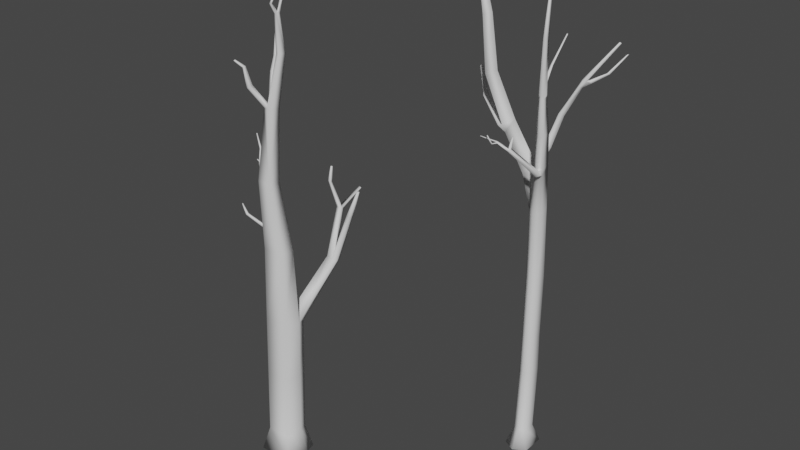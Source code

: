 # Source: tree-couple.blend  (saved by Blender 3.6.13; exported with 4.5.12 LTS)
import bpy
from mathutils import Matrix  # noqa: F401  (used for matrix-valued properties, if any)

bpy.ops.wm.read_factory_settings(use_empty=True)
scene = bpy.context.scene
scene.name = 'Scene'

# ---- collections
col_collection = bpy.data.collections.new('Collection'); scene.collection.children.link(col_collection)

# ---- world
world_world = bpy.data.worlds.new('World'); scene.world = world_world
world_world.use_nodes = True; world_world.node_tree.nodes.clear()
_N = world_world.node_tree.nodes; _L = world_world.node_tree.links
n0 = _N.new('ShaderNodeOutputWorld'); n0.name = 'World Output'; n0.location = (300, 300)
n1 = _N.new('ShaderNodeBackground'); n1.name = 'Background'; n1.location = (10, 300)
n1.inputs[0].default_value = (0.05088, 0.05088, 0.05088, 1.0)
_L.new(n1.outputs[0], n0.inputs[0])
n0.is_active_output = True
world_world.color = (0.05088, 0.05088, 0.05088)
world_world.use_sun_shadow = False
world_world.sun_shadow_jitter_overblur = 0.0

# ---- meshes
me_cube_002 = bpy.data.meshes.new('Cube.002')
me_cube_002.from_pydata([(-1.0, -1.0, -1.0), (-0.5178, -0.5177, 0.5757), (-1.0, 1.0, -1.0), (-0.5178, 0.5177, 0.5518), (1.0, -1.0, -1.0), (0.5178, -0.5177, 0.5757), (1.0, 1.0, -1.0), (0.5178, 0.5177, 0.5518), (0.0, 1.544, -1.0), (0.0, 0.7993, 0.5453), (0.0, -1.544, -1.0), (0.0, -0.7993, 0.5822), (-0.5178, -0.2651, 6.033), (-0.5178, 0.7703, 6.012), (0.0, 1.052, 6.006), (0.5178, 0.7703, 6.012), (0.5178, -0.2651, 6.033), (0.0, -0.5467, 6.039), (-0.4904, -0.2525, 9.199), (-0.4904, 0.7284, 9.195), (0.0, 0.9952, 9.193), (0.4904, 0.7284, 9.195), (0.4904, -0.2525, 9.199), (0.0, -0.5193, 9.2), (-0.4904, -0.179, 14.54), (-0.4904, 0.8018, 14.55), (0.0, 1.069, 14.55), (0.4904, 0.8018, 14.55), (0.4904, -0.179, 14.54), (0.0, -0.4458, 14.54), (-0.4626, -0.3191, 20.28), (-0.4551, 0.613, 20.23), (0.003692, 0.864, 20.3), (0.4505, 0.6119, 20.41), (0.4621, -0.3071, 20.21), (0.001443, -0.5639, 20.23), (1.049, -0.533, 23.97), (1.048, -1.287, 23.83), (0.6685, -1.503, 23.85), (0.2898, -1.308, 23.95), (1.516, -1.482, 27.28), (1.518, -2.122, 27.23), (1.198, -2.298, 27.23), (0.8764, -2.126, 27.26), (1.534, -2.092, 30.35), (1.532, -2.492, 30.33), (1.331, -2.599, 30.31), (1.132, -2.489, 30.3), (2.027, -3.085, 34.72), (2.018, -3.385, 34.7), (1.875, -3.465, 34.67), (1.736, -3.383, 34.66), (2.387, -3.591, 38.14), (2.389, -3.725, 38.14), (2.319, -3.752, 38.13), (2.249, -3.706, 38.12), (-1.384, -0.08899, 22.87), (-1.351, 0.7671, 22.83), (-0.9606, 0.9851, 23.02), (-0.602, 0.7371, 23.26), (-2.904, -0.8322, 26.62), (-2.871, -0.09677, 26.61), (-2.546, 0.08829, 26.8), (-2.25, -0.1246, 26.99), (-3.844, -1.822, 30.53), (-3.822, -1.18, 30.46), (-3.524, -1.003, 30.57), (-3.247, -1.172, 30.74), (-4.161, -1.941, 34.83), (-4.167, -1.479, 34.75), (-3.923, -1.345, 34.82), (-3.669, -1.461, 34.94), (-4.643, -1.766, 36.97), (-4.666, -1.457, 36.9), (-4.492, -1.368, 36.92), (-4.305, -1.444, 37.0), (-5.006, -1.161, 38.99), (-5.021, -0.9845, 38.92), (-4.923, -0.9317, 38.92), (-4.817, -0.9738, 38.96), (-0.8731, 0.58, 23.91), (-1.62, -0.2045, 23.45), (-1.218, 0.8283, 23.66), (-1.587, 0.6328, 23.42), (-0.5371, 2.04, 24.26), (-0.2684, 1.823, 24.62), (-0.6053, 1.64, 25.16), (-0.8704, 1.869, 24.82), (0.1906, 2.457, 27.12), (0.4165, 2.23, 27.19), (0.1655, 1.901, 27.35), (-0.05313, 2.125, 27.28), (1.71, 2.619, 30.1), (1.871, 2.484, 30.06), (1.75, 2.23, 30.14), (1.594, 2.363, 30.18), (3.752, 3.532, 33.07), (3.835, 3.466, 33.03), (3.789, 3.326, 33.08), (3.708, 3.392, 33.12), (1.531, -2.464, 30.09), (1.321, -2.576, 30.08), (1.532, -2.045, 30.12), (1.112, -2.461, 30.07), (1.167, -1.827, 30.62), (0.9111, -1.98, 30.54), (1.117, -1.682, 30.43), (0.8498, -1.845, 30.36), (0.7303, -0.3007, 31.78), (0.5798, -0.3361, 31.76), (0.7055, -0.1945, 31.73), (0.5487, -0.2336, 31.7), (1.021, 0.9354, 33.77), (0.936, 0.9248, 33.76), (1.01, 0.9981, 33.75), (0.9217, 0.9858, 33.75), (1.305, 2.321, 29.67), (1.443, 2.59, 29.58), (1.615, 2.439, 29.56), (1.472, 2.172, 29.65), (1.948, 2.79, 30.13), (2.086, 2.627, 30.13), (1.998, 2.924, 29.89), (2.133, 2.739, 29.9), (2.883, 3.574, 30.63), (2.931, 3.407, 30.65), (3.074, 3.688, 30.6), (3.114, 3.506, 30.61), (4.093, 3.966, 32.16), (4.105, 3.877, 32.16), (4.196, 4.011, 32.19), (4.205, 3.916, 32.18), (-1.992, 0.007404, 26.41), (-2.297, 0.2269, 26.21), (-2.63, 0.03989, 26.02), (-2.663, -0.7146, 26.03), (-3.305, -0.7729, 26.45), (-2.982, -0.1258, 26.59), (-3.047, 0.1131, 26.41), (-3.378, -0.551, 26.27), (-5.41, 0.2945, 27.89), (-5.191, 0.6513, 27.94), (-5.254, 0.8001, 27.87), (-5.478, 0.434, 27.82), (-6.233, 0.8921, 29.93), (-6.114, 1.081, 29.95), (-6.149, 1.162, 29.92), (-6.271, 0.9672, 29.89), (1.115, -1.406, 24.32), (0.7442, -1.617, 24.34), (1.116, -0.6687, 24.45), (0.3737, -1.425, 24.42), (1.031, -2.059, 23.97), (0.8389, -2.003, 24.22), (1.095, -1.805, 24.38), (1.284, -1.86, 24.14), (-0.3373, -3.798, 26.19), (-0.5197, -3.694, 26.32), (-0.3431, -3.467, 26.38), (-0.1879, -3.564, 26.22), (-0.04462, -3.646, 27.3), (-0.4299, -3.584, 26.37), (-0.2678, -3.68, 26.21), (0.03574, -3.691, 27.28), (0.009874, -3.736, 27.27), (-0.07132, -3.691, 27.28), (-1.036, -4.105, 26.9), (-1.1, -4.197, 26.85), (-0.9706, -4.274, 26.75), (-0.8914, -4.198, 26.77), (-1.841, -4.933, 27.32), (-1.027, -4.212, 26.8), (-1.864, -4.964, 27.29), (-0.9478, -4.135, 26.83), (-1.832, -4.968, 27.3), (-1.874, -4.93, 27.31), (-1.072, -4.777, 26.83), (-1.099, -4.721, 26.86), (-1.001, -4.739, 26.84), (-1.029, -4.682, 26.88), (-1.228, -5.077, 27.52), (-1.244, -5.044, 27.54), (-1.186, -5.055, 27.53), (-1.202, -5.021, 27.56)], [], [(0, 1, 3, 2), (8, 9, 7, 6), (6, 7, 5, 4), (10, 11, 1, 0), (8, 6, 4, 10), (5, 7, 15, 16), (7, 9, 14, 15), (2, 8, 10, 0), (4, 5, 11, 10), (2, 3, 9, 8), (12, 17, 23, 18), (17, 16, 22, 23), (11, 5, 16, 17), (9, 3, 13, 14), (3, 1, 12, 13), (1, 11, 17, 12), (22, 21, 27, 28), (20, 19, 25, 26), (15, 14, 20, 21), (14, 13, 19, 20), (16, 15, 21, 22), (13, 12, 18, 19), (24, 29, 35, 30), (29, 28, 34, 35), (19, 18, 24, 25), (23, 22, 28, 29), (18, 23, 29, 24), (21, 20, 26, 27), (31, 30, 56, 57), (149, 148, 41, 42), (27, 26, 32, 33), (26, 25, 31, 32), (28, 27, 33, 34), (25, 24, 30, 31), (35, 34, 37, 38), (30, 35, 38, 39), (33, 30, 39, 36), (34, 33, 36, 37), (101, 100, 45, 46), (148, 150, 40, 41), (150, 151, 43, 40), (151, 149, 42, 43), (44, 47, 51, 48), (100, 102, 44, 45), (44, 102, 106, 104), (103, 101, 46, 47), (50, 49, 53, 54), (47, 46, 50, 51), (46, 45, 49, 50), (45, 44, 48, 49), (52, 55, 54, 53), (49, 48, 52, 53), (48, 51, 55, 52), (51, 50, 54, 55), (135, 132, 63, 60), (33, 32, 58, 59), (30, 33, 59, 56), (32, 31, 57, 58), (62, 61, 65, 66), (132, 133, 62, 63), (133, 134, 61, 62), (135, 60, 136, 139), (64, 67, 71, 68), (61, 60, 64, 65), (60, 63, 67, 64), (63, 62, 66, 67), (71, 70, 74, 75), (67, 66, 70, 71), (66, 65, 69, 70), (65, 64, 68, 69), (74, 73, 77, 78), (70, 69, 73, 74), (69, 68, 72, 73), (68, 71, 75, 72), (76, 79, 78, 77), (73, 72, 76, 77), (72, 75, 79, 76), (75, 74, 78, 79), (57, 56, 81, 83), (58, 57, 83, 82), (59, 58, 84, 85), (56, 59, 80, 81), (87, 86, 90, 91), (82, 80, 86, 87), (58, 82, 87, 84), (80, 59, 85, 86), (117, 116, 95, 92), (86, 85, 89, 90), (84, 87, 91, 88), (85, 84, 88, 89), (92, 95, 99, 96), (92, 93, 121, 120), (116, 119, 94, 95), (119, 118, 93, 94), (97, 96, 99, 98), (93, 92, 96, 97), (95, 94, 98, 99), (94, 93, 97, 98), (43, 42, 101, 103), (40, 43, 103, 102), (41, 40, 102, 100), (42, 41, 100, 101), (105, 104, 108, 109), (103, 47, 105, 107), (102, 103, 107, 106), (47, 44, 104, 105), (110, 111, 115, 114), (106, 107, 111, 110), (104, 106, 110, 108), (107, 105, 109, 111), (114, 115, 113, 112), (108, 110, 114, 112), (111, 109, 113, 115), (109, 108, 112, 113), (90, 89, 118, 119), (91, 90, 119, 116), (89, 88, 117, 118), (88, 91, 116, 117), (123, 122, 126, 127), (117, 92, 120, 122), (118, 117, 122, 123), (93, 118, 123, 121), (126, 124, 128, 130), (122, 120, 124, 126), (121, 123, 127, 125), (120, 121, 125, 124), (131, 130, 128, 129), (125, 127, 131, 129), (124, 125, 129, 128), (127, 126, 130, 131), (83, 81, 135, 134), (82, 83, 134, 133), (80, 82, 133, 132), (81, 80, 132, 135), (139, 136, 140, 143), (60, 61, 137, 136), (61, 134, 138, 137), (134, 135, 139, 138), (143, 140, 144, 147), (136, 137, 141, 140), (138, 139, 143, 142), (137, 138, 142, 141), (146, 147, 144, 145), (140, 141, 145, 144), (142, 143, 147, 146), (141, 142, 146, 145), (39, 38, 149, 151), (36, 39, 151, 150), (37, 36, 150, 148), (38, 37, 152, 153), (154, 153, 157, 161, 158), (149, 38, 153, 154), (148, 149, 154, 155), (37, 148, 155, 152), (159, 158, 160, 163), (152, 155, 159, 162, 156), (153, 152, 156, 157), (155, 154, 158, 159), (162, 161, 166, 173, 169), (165, 164, 163, 160), (162, 159, 163, 164), (161, 162, 164, 165), (158, 161, 165, 160), (172, 174, 170, 175), (161, 157, 167, 166), (156, 162, 169, 168), (157, 156, 168, 171, 167), (168, 169, 178, 176), (166, 167, 172, 175), (167, 171, 174, 172), (173, 166, 175, 170), (171, 173, 170, 174), (178, 179, 183, 182), (173, 171, 177, 179), (169, 173, 179, 178), (171, 168, 176, 177), (181, 180, 182, 183), (177, 176, 180, 181), (179, 177, 181, 183), (176, 178, 182, 180)])
me_cube_002.polygons.foreach_set('use_smooth', [True] * 180)
_uv = me_cube_002.uv_layers.new(name='UVMap')
_uv.uv.foreach_set('vector', [0.375, 0.0, 0.625, 0.0, 0.625, 0.25, 0.375, 0.25, 0.375, 0.375, 0.625, 0.375, 0.625, 0.5, 0.375, 0.5, 0.375, 0.5, 0.625, 0.5, 0.625, 0.75, 0.375, 0.75, 0.375, 0.875, 0.625, 0.875, 0.625, 1.0, 0.375, 1.0, 0.25, 0.5, 0.375, 0.5, 0.375, 0.75, 0.25, 0.75, 0.625, 0.75, 0.625, 0.5, 0.625, 0.5, 0.625, 0.75, 0.625, 0.5, 0.625, 0.375, 0.625, 0.375, 0.625, 0.5, 0.125, 0.5, 0.25, 0.5, 0.25, 0.75, 0.125, 0.75, 0.375, 0.75, 0.625, 0.75, 0.625, 0.875, 0.375, 0.875, 0.375, 0.25, 0.625, 0.25, 0.625, 0.375, 0.375, 0.375, 0.625, 1.0, 0.625, 0.875, 0.625, 0.875, 0.625, 1.0, 0.625, 0.875, 0.625, 0.75, 0.625, 0.75, 0.625, 0.875, 0.625, 0.875, 0.625, 0.75, 0.625, 0.75, 0.625, 0.875, 0.625, 0.375, 0.625, 0.25, 0.625, 0.25, 0.625, 0.375, 0.625, 0.25, 0.625, 0.0, 0.625, 0.0, 0.625, 0.25, 0.625, 1.0, 0.625, 0.875, 0.625, 0.875, 0.625, 1.0, 0.625, 0.75, 0.625, 0.5, 0.625, 0.5, 0.625, 0.75, 0.625, 0.375, 0.625, 0.25, 0.625, 0.25, 0.625, 0.375, 0.625, 0.5, 0.625, 0.375, 0.625, 0.375, 0.625, 0.5, 0.625, 0.375, 0.625, 0.25, 0.625, 0.25, 0.625, 0.375, 0.625, 0.75, 0.625, 0.5, 0.625, 0.5, 0.625, 0.75, 0.625, 0.25, 0.625, 0.0, 0.625, 0.0, 0.625, 0.25, 0.625, 1.0, 0.625, 0.875, 0.625, 0.875, 0.625, 1.0, 0.625, 0.875, 0.625, 0.75, 0.625, 0.75, 0.625, 0.875, 0.625, 0.25, 0.625, 0.0, 0.625, 0.0, 0.625, 0.25, 0.625, 0.875, 0.625, 0.75, 0.625, 0.75, 0.625, 0.875, 0.625, 1.0, 0.625, 0.875, 0.625, 0.875, 0.625, 1.0, 0.625, 0.5, 0.625, 0.375, 0.625, 0.375, 0.625, 0.5, 0.625, 0.25, 0.625, 0.0, 0.625, 0.0, 0.625, 0.25, 0.625, 0.875, 0.625, 0.75, 0.625, 0.75, 0.625, 0.875, 0.625, 0.5, 0.625, 0.375, 0.625, 0.375, 0.625, 0.5, 0.625, 0.375, 0.625, 0.25, 0.625, 0.25, 0.625, 0.375, 0.625, 0.75, 0.625, 0.5, 0.625, 0.5, 0.625, 0.75, 0.625, 0.25, 0.625, 0.0, 0.625, 0.0, 0.625, 0.25, 0.625, 0.875, 0.625, 0.75, 0.625, 0.75, 0.625, 0.875, 0.625, 1.0, 0.625, 0.875, 0.625, 0.875, 0.625, 1.0, 0.625, 0.5, 0.625, 1.0, 0.625, 1.0, 0.625, 0.5, 0.625, 0.75, 0.625, 0.5, 0.625, 0.5, 0.625, 0.75, 0.625, 0.875, 0.625, 0.75, 0.625, 0.75, 0.625, 0.875, 0.625, 0.75, 0.625, 0.5, 0.625, 0.5, 0.625, 0.75, 0.625, 0.5, 0.625, 1.0, 0.625, 1.0, 0.625, 0.5, 0.625, 1.0, 0.625, 0.875, 0.625, 0.875, 0.625, 1.0, 0.625, 0.5, 0.625, 1.0, 0.625, 1.0, 0.625, 0.5, 0.625, 0.75, 0.625, 0.5, 0.625, 0.5, 0.625, 0.75, 0.625, 0.5, 0.625, 0.5, 0.625, 0.5, 0.625, 0.5, 0.625, 1.0, 0.625, 0.875, 0.625, 0.875, 0.625, 1.0, 0.625, 0.875, 0.625, 0.75, 0.625, 0.75, 0.625, 0.875, 0.625, 1.0, 0.625, 0.875, 0.625, 0.875, 0.625, 1.0, 0.625, 0.875, 0.625, 0.75, 0.625, 0.75, 0.625, 0.875, 0.625, 0.75, 0.625, 0.5, 0.625, 0.5, 0.625, 0.75, 0.625, 0.5, 0.625, 1.0, 0.625, 0.875, 0.625, 0.75, 0.625, 0.75, 0.625, 0.5, 0.625, 0.5, 0.625, 0.75, 0.625, 0.5, 0.625, 1.0, 0.625, 1.0, 0.625, 0.5, 0.625, 1.0, 0.625, 0.875, 0.625, 0.875, 0.625, 1.0, 0.625, 1.0, 0.625, 0.5, 0.625, 0.5, 0.625, 1.0, 0.625, 0.5, 0.625, 0.375, 0.625, 0.375, 0.625, 0.5, 0.625, 1.0, 0.625, 0.5, 0.625, 0.5, 0.625, 1.0, 0.625, 0.375, 0.625, 0.25, 0.625, 0.25, 0.625, 0.375, 0.625, 0.375, 0.625, 0.25, 0.625, 0.25, 0.625, 0.375, 0.625, 0.5, 0.625, 0.375, 0.625, 0.375, 0.625, 0.5, 0.625, 0.375, 0.625, 0.25, 0.625, 0.25, 0.625, 0.375, 0.625, 1.0, 0.625, 1.0, 0.625, 1.0, 0.625, 1.0, 0.625, 1.0, 0.625, 0.5, 0.625, 0.5, 0.625, 1.0, 0.625, 0.25, 0.625, 0.0, 0.625, 0.0, 0.625, 0.25, 0.625, 1.0, 0.625, 0.5, 0.625, 0.5, 0.625, 1.0, 0.625, 0.5, 0.625, 0.375, 0.625, 0.375, 0.625, 0.5, 0.625, 0.5, 0.625, 0.375, 0.625, 0.375, 0.625, 0.5, 0.625, 0.5, 0.625, 0.375, 0.625, 0.375, 0.625, 0.5, 0.625, 0.375, 0.625, 0.25, 0.625, 0.25, 0.625, 0.375, 0.625, 0.25, 0.625, 0.0, 0.625, 0.0, 0.625, 0.25, 0.625, 0.375, 0.625, 0.25, 0.625, 0.25, 0.625, 0.375, 0.625, 0.375, 0.625, 0.25, 0.625, 0.25, 0.625, 0.375, 0.625, 0.25, 0.625, 0.0, 0.625, 0.0, 0.625, 0.25, 0.625, 1.0, 0.625, 0.5, 0.625, 0.5, 0.625, 1.0, 0.625, 1.0, 0.625, 0.5, 0.625, 0.375, 0.625, 0.25, 0.625, 0.25, 0.625, 0.0, 0.625, 0.0, 0.625, 0.25, 0.625, 1.0, 0.625, 0.5, 0.625, 0.5, 0.625, 1.0, 0.625, 0.5, 0.625, 0.375, 0.625, 0.375, 0.625, 0.5, 0.625, 0.25, 0.625, 0.0, 0.625, 0.0, 0.625, 0.25, 0.625, 0.375, 0.625, 0.25, 0.625, 0.25, 0.625, 0.375, 0.625, 0.5, 0.625, 0.375, 0.625, 0.375, 0.625, 0.5, 0.625, 1.0, 0.625, 0.5, 0.625, 0.5, 0.625, 1.0, 0.625, 0.375, 0.625, 0.5, 0.625, 0.5, 0.625, 0.375, 0.625, 0.375, 0.625, 0.5, 0.625, 0.5, 0.625, 0.375, 0.625, 0.375, 0.625, 0.375, 0.625, 0.375, 0.625, 0.375, 0.625, 0.5, 0.625, 0.5, 0.625, 0.5, 0.625, 0.5, 0.625, 0.375, 0.625, 0.375, 0.625, 0.375, 0.625, 0.375, 0.625, 0.5, 0.625, 0.5, 0.625, 0.5, 0.625, 0.5, 0.625, 0.375, 0.625, 0.375, 0.625, 0.375, 0.625, 0.375, 0.625, 0.5, 0.625, 0.375, 0.625, 0.375, 0.625, 0.5, 0.625, 0.375, 0.625, 0.375, 0.625, 0.375, 0.625, 0.375, 0.625, 0.375, 0.625, 0.5, 0.625, 0.5, 0.625, 0.375, 0.625, 0.375, 0.625, 0.5, 0.625, 0.5, 0.625, 0.375, 0.625, 0.5, 0.625, 0.5, 0.625, 0.5, 0.625, 0.5, 0.625, 0.5, 0.625, 0.375, 0.625, 0.375, 0.625, 0.5, 0.625, 0.5, 0.625, 0.375, 0.625, 0.375, 0.625, 0.5, 0.625, 0.375, 0.625, 0.5, 0.625, 0.5, 0.625, 0.375, 0.625, 0.5, 0.625, 0.5, 0.625, 0.5, 0.625, 0.5, 0.625, 1.0, 0.625, 0.875, 0.625, 0.875, 0.625, 1.0, 0.625, 0.5, 0.625, 1.0, 0.625, 1.0, 0.625, 0.5, 0.625, 0.75, 0.625, 0.5, 0.625, 0.5, 0.625, 0.75, 0.625, 0.875, 0.625, 0.75, 0.625, 0.75, 0.625, 0.875, 0.625, 1.0, 0.625, 0.5, 0.625, 0.5, 0.625, 1.0, 0.625, 1.0, 0.625, 1.0, 0.625, 1.0, 0.625, 1.0, 0.625, 0.5, 0.625, 1.0, 0.625, 1.0, 0.625, 0.5, 0.625, 1.0, 0.625, 0.5, 0.625, 0.5, 0.625, 1.0, 0.625, 0.5, 0.625, 1.0, 0.625, 1.0, 0.625, 0.5, 0.625, 0.5, 0.625, 1.0, 0.625, 1.0, 0.625, 0.5, 0.625, 0.5, 0.625, 0.5, 0.625, 0.5, 0.625, 0.5, 0.625, 1.0, 0.625, 1.0, 0.625, 1.0, 0.625, 1.0, 0.625, 0.5, 0.625, 1.0, 0.625, 1.0, 0.625, 0.5, 0.625, 0.5, 0.625, 0.5, 0.625, 0.5, 0.625, 0.5, 0.625, 1.0, 0.625, 1.0, 0.625, 1.0, 0.625, 1.0, 0.625, 1.0, 0.625, 0.5, 0.625, 0.5, 0.625, 1.0, 0.625, 0.5, 0.625, 0.5, 0.625, 0.5, 0.625, 0.5, 0.625, 0.375, 0.625, 0.5, 0.625, 0.5, 0.625, 0.375, 0.625, 0.5, 0.625, 0.375, 0.625, 0.375, 0.625, 0.5, 0.625, 0.375, 0.625, 0.375, 0.625, 0.375, 0.625, 0.375, 0.625, 0.5, 0.625, 0.375, 0.625, 0.375, 0.625, 0.5, 0.625, 0.375, 0.625, 0.375, 0.625, 0.375, 0.625, 0.375, 0.625, 0.5, 0.625, 0.375, 0.625, 0.375, 0.625, 0.5, 0.625, 0.5, 0.625, 0.5, 0.625, 0.5, 0.625, 0.5, 0.625, 0.375, 0.625, 0.375, 0.625, 0.375, 0.625, 0.375, 0.625, 0.375, 0.625, 0.375, 0.625, 0.375, 0.625, 0.375, 0.625, 0.5, 0.625, 0.5, 0.625, 0.5, 0.625, 0.5, 0.625, 0.375, 0.625, 0.5, 0.625, 0.5, 0.625, 0.375, 0.625, 0.5, 0.625, 0.375, 0.625, 0.375, 0.625, 0.5, 0.625, 0.5, 0.625, 0.5, 0.625, 0.5, 0.625, 0.5, 0.625, 0.375, 0.625, 0.5, 0.625, 0.5, 0.625, 0.375, 0.625, 0.5, 0.625, 0.375, 0.625, 0.375, 0.625, 0.5, 0.625, 0.25, 0.625, 0.0, 0.625, 0.0, 0.625, 0.25, 0.625, 0.375, 0.625, 0.25, 0.625, 0.25, 0.625, 0.375, 0.625, 0.5, 0.625, 0.375, 0.625, 0.375, 0.625, 0.5, 0.625, 1.0, 0.625, 0.5, 0.625, 0.5, 0.625, 1.0, 0.625, 1.0, 0.625, 1.0, 0.625, 1.0, 0.625, 1.0, 0.625, 0.0, 0.625, 0.25, 0.625, 0.25, 0.625, 0.0, 0.625, 0.25, 0.625, 0.25, 0.625, 0.25, 0.625, 0.25, 0.625, 0.25, 0.625, 0.0, 0.625, 0.0, 0.625, 0.25, 0.625, 1.0, 0.625, 1.0, 0.625, 1.0, 0.625, 1.0, 0.625, 0.0, 0.625, 0.25, 0.625, 0.25, 0.625, 0.0, 0.625, 0.25, 0.625, 0.0, 0.625, 0.0, 0.625, 0.25, 0.625, 0.25, 0.625, 0.25, 0.625, 0.25, 0.625, 0.25, 0.625, 0.25, 0.625, 0.0, 0.625, 0.0, 0.625, 0.25, 0.625, 0.0, 0.625, 0.25, 0.625, 0.25, 0.625, 0.0, 0.625, 0.25, 0.625, 0.0, 0.625, 0.0, 0.625, 0.25, 0.625, 0.25, 0.625, 0.25, 0.625, 0.25, 0.625, 0.25, 0.625, 1.0, 0.625, 0.875, 0.625, 0.875, 0.625, 1.0, 0.625, 0.5, 0.625, 1.0, 0.625, 1.0, 0.625, 0.5, 0.625, 0.75, 0.625, 0.5, 0.625, 0.5, 0.625, 0.75, 0.625, 0.875, 0.625, 0.75, 0.625, 0.75, 0.625, 0.875, 0.625, 0.875, 0.625, 0.875, 0.625, 0.875, 0.625, 0.875, 0.625, 0.875, 0.625, 0.875, 0.625, 0.875, 0.625, 0.875, 0.625, 0.875, 0.625, 0.75, 0.625, 0.875, 0.625, 0.875, 0.625, 0.75, 0.625, 0.75, 0.625, 0.75, 0.625, 0.75, 0.625, 0.75, 0.625, 0.75, 0.625, 0.875, 0.625, 0.875, 0.625, 0.75, 0.625, 0.75, 0.625, 0.75, 0.625, 0.75, 0.625, 0.75, 0.625, 0.75, 0.625, 0.875, 0.625, 0.75, 0.625, 0.75, 0.625, 0.875, 0.625, 0.75, 0.625, 0.875, 0.625, 0.875, 0.625, 0.75, 0.625, 0.75, 0.625, 0.875, 0.625, 0.875, 0.625, 0.8125, 0.625, 0.75, 0.625, 0.875, 0.625, 0.75, 0.625, 0.75, 0.625, 0.875, 0.625, 0.75, 0.625, 0.75, 0.625, 0.75, 0.625, 0.75, 0.625, 0.875, 0.625, 0.75, 0.625, 0.75, 0.625, 0.875, 0.625, 0.875, 0.625, 0.875, 0.625, 0.875, 0.625, 0.875, 0.625, 0.875, 0.625, 0.8125, 0.625, 0.8125, 0.625, 0.875, 0.625, 0.875, 0.625, 0.875, 0.625, 0.875, 0.625, 0.875, 0.625, 0.75, 0.625, 0.75, 0.625, 0.75, 0.625, 0.75, 0.625, 0.875, 0.625, 0.75, 0.625, 0.75, 0.625, 0.8125, 0.625, 0.875, 0.625, 0.75, 0.625, 0.75, 0.625, 0.75, 0.625, 0.75, 0.625, 0.875, 0.625, 0.875, 0.625, 0.875, 0.625, 0.875, 0.625, 0.875, 0.625, 0.8125, 0.625, 0.8125, 0.625, 0.875, 0.625, 0.8125, 0.625, 0.875, 0.625, 0.875, 0.625, 0.8125, 0.625, 0.8125, 0.625, 0.8125, 0.625, 0.8125, 0.625, 0.8125, 0.625, 0.75, 0.625, 0.8125, 0.625, 0.8125, 0.625, 0.75, 0.625, 0.8125, 0.625, 0.8125, 0.625, 0.8125, 0.625, 0.8125, 0.625, 0.75, 0.625, 0.8125, 0.625, 0.8125, 0.625, 0.75, 0.625, 0.8125, 0.625, 0.75, 0.625, 0.75, 0.625, 0.8125, 0.625, 0.8125, 0.625, 0.75, 0.625, 0.75, 0.625, 0.8125, 0.625, 0.8125, 0.625, 0.75, 0.625, 0.75, 0.625, 0.8125, 0.625, 0.8125, 0.625, 0.8125, 0.625, 0.8125, 0.625, 0.8125, 0.625, 0.75, 0.625, 0.75, 0.625, 0.75, 0.625, 0.75])
me_cube_002.update()
me_cube_003 = bpy.data.meshes.new('Cube.003')
me_cube_003.from_pydata([(-1.449, -1.499, -1.0), (-1.002, -0.9971, 0.9581), (-1.449, 1.399, -1.0), (-0.9981, 1.001, 1.034), (1.449, -1.499, -1.0), (0.9977, -1.001, 0.958), (1.449, 1.399, -1.0), (1.002, 0.9973, 1.034), (-1.712, 0.4355, -1.0), (-1.181, 0.3375, 1.008), (1.712, 0.4355, -1.0), (1.182, 0.3325, 1.008), (-0.8721, 0.2563, 6.534), (-0.6905, 0.9212, 6.537), (1.31, 0.9207, 6.537), (1.491, 0.2558, 6.534), (1.309, -1.079, 6.528), (-0.6909, -1.079, 6.528), (-0.593, 0.1772, 11.59), (-0.3983, 0.8363, 11.47), (1.581, 0.8213, 11.39), (1.763, 0.1793, 11.54), (1.6, -1.143, 11.64), (-0.3991, -1.156, 11.71), (2.037, -0.3572, 18.02), (1.894, -1.47, 18.1), (0.2248, -1.479, 18.14), (0.06558, -0.3678, 18.06), (1.491, -0.8337, 23.66), (1.404, -1.79, 23.74), (0.3582, -1.8, 23.73), (0.2557, -0.8454, 23.64), (2.439, -1.347, 29.62), (2.382, -2.025, 29.7), (1.628, -2.02, 29.64), (1.562, -1.366, 29.59), (0.5992, 0.8417, 11.56), (0.5807, 0.2304, 11.82), (2.027, 3.72, 15.99), (2.834, 3.712, 15.96), (2.956, 3.179, 16.0), (2.026, 3.225, 16.18), (2.438, 3.726, 15.98), (2.487, 3.207, 16.11), (4.113, 3.678, 20.29), (4.438, 3.631, 20.25), (4.483, 3.188, 20.17), (4.102, 3.241, 20.23), (1.667, 5.178, 19.48), (1.67, 4.789, 19.71), (2.016, 5.19, 19.47), (2.063, 4.776, 19.65), (5.367, 3.182, 22.65), (5.499, 3.155, 22.63), (5.503, 2.98, 22.57), (5.348, 3.01, 22.6), (1.674, 5.006, 19.64), (2.041, 5.003, 19.58), (2.302, 6.738, 20.77), (2.478, 6.743, 20.74), (2.315, 6.676, 20.86), (2.5, 6.668, 20.83), (1.042, 4.83, 21.65), (1.021, 4.61, 21.71), (1.231, 4.596, 21.66), (1.239, 4.826, 21.6), (1.518, 4.54, 23.08), (1.499, 4.433, 23.09), (1.603, 4.422, 23.09), (1.616, 4.535, 23.07), (-1.646, 0.9772, 14.64), (-1.501, 1.486, 14.55), (-0.7328, 1.489, 14.6), (-0.7388, 1.015, 14.78), (-2.599, 1.274, 17.65), (-2.525, 1.618, 17.65), (-2.064, 1.674, 17.91), (-2.092, 1.346, 18.03), (-2.349, 1.641, 17.76), (-2.451, 1.292, 17.85), (-3.108, 2.215, 19.32), (-2.846, 2.241, 19.45), (-3.174, 1.903, 19.39), (-2.879, 1.948, 19.57), (-4.012, 2.85, 20.67), (-3.794, 2.868, 20.77), (-4.058, 2.593, 20.72), (-3.811, 2.624, 20.86), (-4.567, 3.0, 22.14), (-4.415, 3.019, 22.19), (-4.573, 2.823, 22.16), (-4.398, 2.862, 22.24), (-4.482, 3.021, 22.19), (-4.457, 2.844, 22.23), (-5.094, 3.642, 22.95), (-5.09, 3.472, 23.0), (-5.022, 3.683, 23.01), (-5.014, 3.524, 23.09), (-4.43, 2.946, 22.23), (-4.491, 2.925, 22.23), (-4.326, 3.318, 22.61), (-4.275, 3.315, 22.6), (-4.266, 3.255, 22.63), (-4.315, 3.259, 22.64), (-4.536, 2.649, 22.52), (-4.503, 2.676, 22.53), (-4.546, 2.722, 22.54), (-4.58, 2.692, 22.53), (-5.545, 3.729, 24.07), (-5.544, 3.651, 24.1), (-5.509, 3.749, 24.09), (-5.507, 3.676, 24.13), (-2.555, 1.449, 17.67), (-2.424, 1.481, 17.86), (-3.927, 0.581, 18.74), (-3.818, 0.6124, 18.91), (-3.777, 0.7505, 18.89), (-3.884, 0.725, 18.74), (-4.31, 0.6021, 19.58), (-4.269, 0.6204, 19.64), (-4.253, 0.6685, 19.63), (-4.292, 0.6532, 19.58), (-3.105, 1.963, 18.29), (-3.06, 2.086, 18.24), (-2.928, 2.11, 18.34), (-3.014, 2.013, 18.44), (-3.476, 2.542, 18.56), (-3.448, 2.606, 18.53), (-3.377, 2.62, 18.59), (-3.428, 2.573, 18.64), (1.933, -2.048, 29.69), (1.928, -1.355, 29.62), (1.62, -1.679, 29.66), (1.948, -1.71, 29.75), (3.008, -1.081, 33.55), (2.957, -1.595, 33.6), (2.623, -1.085, 33.51), (2.631, -1.599, 33.57), (2.627, -1.342, 33.54), (1.333, -0.9852, 31.92), (1.283, -0.7589, 31.82), (1.549, -0.7162, 31.85), (1.579, -0.9457, 31.95), (1.599, -3.248, 31.41), (1.307, -3.206, 31.31), (1.607, -2.92, 31.51), (1.298, -2.871, 31.38), (1.489, -3.477, 32.89), (1.339, -3.48, 32.8), (1.467, -3.289, 32.91), (1.311, -3.293, 32.8), (1.395, -0.6488, 32.96), (1.308, -0.4597, 32.81), (1.566, -0.3757, 32.81), (1.633, -0.5713, 32.96), (1.141, -3.951, 33.42), (1.068, -3.961, 33.36), (1.122, -3.845, 33.42), (1.048, -3.855, 33.35), (1.239, -0.2827, 34.36), (1.174, -0.1702, 34.26), (1.34, -0.1063, 34.25), (1.393, -0.2237, 34.35), (2.94, -1.328, 36.31), (2.901, -1.663, 36.33), (2.693, -1.332, 36.28), (2.694, -1.652, 36.3), (2.696, -1.492, 36.33), (2.924, -1.497, 36.35), (3.025, -1.129, 37.58), (3.199, -1.149, 37.53), (3.022, -1.246, 37.61), (3.183, -1.264, 37.57), (2.993, -2.048, 37.12), (2.967, -2.159, 37.09), (2.822, -2.141, 37.08), (2.834, -2.033, 37.12), (3.248, -2.042, 37.61), (3.227, -2.117, 37.6), (3.131, -2.101, 37.61), (3.143, -2.027, 37.62), (3.48, -0.8834, 38.15), (3.544, -0.9009, 38.11), (3.477, -0.9321, 38.16), (3.536, -0.9483, 38.13)], [], [(8, 9, 3, 2), (2, 3, 7, 6), (10, 11, 5, 4), (4, 5, 1, 0), (8, 10, 4, 0), (3, 9, 12, 13), (9, 1, 17, 12), (2, 6, 10, 8), (6, 7, 11, 10), (0, 1, 9, 8), (16, 15, 21, 22), (12, 17, 23, 18), (1, 5, 16, 17), (7, 3, 13, 14), (5, 11, 15, 16), (11, 7, 14, 15), (23, 22, 25, 26), (37, 36, 72, 73), (13, 12, 18, 19), (15, 14, 20, 21), (17, 16, 22, 23), (14, 13, 19, 36, 20), (27, 26, 30, 31), (21, 37, 18, 27, 24), (18, 23, 26, 27), (22, 21, 24, 25), (28, 31, 35, 131, 32), (25, 24, 28, 29), (24, 27, 31, 28), (26, 25, 29, 30), (133, 132, 146, 145), (30, 29, 33, 130, 34), (31, 30, 34, 132, 35), (29, 28, 32, 33), (21, 20, 39, 40), (43, 42, 50, 57, 51), (36, 37, 41, 38), (20, 36, 38, 42, 39), (37, 21, 40, 43, 41), (40, 39, 45, 46), (46, 45, 53, 54), (42, 43, 47, 44), (43, 40, 46, 47), (39, 42, 44, 45), (49, 51, 64, 63), (42, 38, 48, 50), (41, 43, 51, 49), (38, 41, 49, 56, 48), (53, 52, 55, 54), (47, 46, 54, 55), (45, 44, 52, 53), (44, 47, 55, 52), (56, 57, 61, 60), (59, 58, 60, 61), (48, 56, 60, 58), (50, 48, 58, 59), (57, 50, 59, 61), (64, 65, 69, 68), (56, 49, 63, 62), (57, 56, 62, 65), (51, 57, 65, 64), (69, 66, 67, 68), (62, 63, 67, 66), (65, 62, 66, 69), (63, 64, 68, 67), (73, 72, 76, 77), (36, 19, 71, 72), (18, 37, 73, 70), (19, 18, 70, 71), (74, 79, 115, 114), (72, 71, 75, 78, 76), (70, 73, 77, 79, 74), (71, 70, 74, 112, 75), (79, 77, 83, 82), (83, 81, 85, 87), (77, 76, 81, 83), (76, 78, 80, 81), (78, 113, 79, 82, 80), (85, 84, 88, 92, 89), (81, 80, 84, 85), (80, 82, 86, 84), (82, 83, 87, 86), (88, 90, 95, 94), (84, 86, 90, 88), (86, 87, 91, 93, 90), (87, 85, 89, 98, 91), (93, 91, 105, 104), (97, 96, 110, 111), (93, 99, 92, 96, 97), (92, 88, 94, 96), (90, 93, 97, 95), (99, 98, 102, 103), (101, 100, 103, 102), (98, 89, 101, 102), (89, 92, 100, 101), (92, 99, 103, 100), (106, 107, 104, 105), (99, 93, 104, 107), (98, 99, 107, 106), (91, 98, 106, 105), (110, 108, 109, 111), (96, 94, 108, 110), (95, 97, 111, 109), (94, 95, 109, 108), (75, 112, 122, 123), (116, 117, 121, 120), (113, 112, 117, 116), (112, 74, 114, 117), (79, 113, 116, 115), (120, 121, 118, 119), (115, 116, 120, 119), (117, 114, 118, 121), (114, 115, 119, 118), (125, 124, 128, 129), (112, 113, 125, 122), (78, 75, 123, 124), (113, 78, 124, 125), (128, 127, 126, 129), (123, 122, 126, 127), (122, 125, 129, 126), (124, 123, 127, 128), (33, 32, 134, 135), (132, 133, 142, 139), (138, 137, 166, 167), (32, 131, 136, 134), (131, 133, 138, 136), (133, 130, 137, 138), (130, 33, 135, 137), (142, 141, 153, 154), (131, 35, 140, 141), (133, 131, 141, 142), (35, 132, 139, 140), (145, 146, 150, 149), (132, 34, 144, 146), (34, 130, 143, 144), (130, 133, 145, 143), (150, 148, 156, 158), (143, 145, 149, 147), (146, 144, 148, 150), (144, 143, 147, 148), (154, 153, 161, 162), (140, 139, 151, 152), (139, 142, 154, 151), (141, 140, 152, 153), (157, 158, 156, 155), (148, 147, 155, 156), (149, 150, 158, 157), (147, 149, 157, 155), (161, 160, 159, 162), (152, 151, 159, 160), (151, 154, 162, 159), (153, 152, 160, 161), (167, 168, 172, 171), (134, 136, 165, 163), (136, 138, 167, 165), (137, 135, 164, 166), (135, 134, 163, 168, 164), (164, 168, 173, 174), (172, 170, 182, 184), (163, 165, 169, 170), (168, 163, 170, 172), (165, 167, 171, 169), (176, 175, 179, 180), (168, 167, 176, 173), (167, 166, 175, 176), (166, 164, 174, 175), (178, 177, 180, 179), (174, 173, 177, 178), (173, 176, 180, 177), (175, 174, 178, 179), (182, 181, 183, 184), (170, 169, 181, 182), (171, 172, 184, 183), (169, 171, 183, 181)])
me_cube_003.polygons.foreach_set('use_smooth', [True] * 174)
_uv = me_cube_003.uv_layers.new(name='UVMap')
_uv.uv.foreach_set('vector', [0.375, 0.1669, 0.625, 0.1669, 0.625, 0.25, 0.375, 0.25, 0.375, 0.25, 0.625, 0.25, 0.625, 0.5, 0.375, 0.5, 0.375, 0.5831, 0.625, 0.5831, 0.625, 0.75, 0.375, 0.75, 0.375, 0.75, 0.625, 0.75, 0.625, 1.0, 0.375, 1.0, 0.125, 0.5831, 0.375, 0.5831, 0.375, 0.75, 0.125, 0.75, 0.625, 0.25, 0.625, 0.1669, 0.625, 0.1669, 0.625, 0.25, 0.625, 0.1669, 0.625, 0.0, 0.625, 0.0, 0.625, 0.1669, 0.125, 0.5, 0.375, 0.5, 0.375, 0.5831, 0.125, 0.5831, 0.375, 0.5, 0.625, 0.5, 0.625, 0.5831, 0.375, 0.5831, 0.375, 0.0, 0.625, 0.0, 0.625, 0.1669, 0.375, 0.1669, 0.625, 0.75, 0.625, 0.5831, 0.625, 0.5831, 0.625, 0.75, 0.625, 0.1669, 0.625, 0.0, 0.625, 0.0, 0.625, 0.1669, 0.625, 1.0, 0.625, 0.75, 0.625, 0.75, 0.625, 1.0, 0.625, 0.5, 0.625, 0.25, 0.625, 0.25, 0.625, 0.5, 0.625, 0.75, 0.625, 0.5831, 0.625, 0.5831, 0.625, 0.75, 0.625, 0.5831, 0.625, 0.5, 0.625, 0.5, 0.625, 0.5831, 0.625, 1.0, 0.625, 0.75, 0.625, 0.75, 0.625, 1.0, 0.75, 0.5831, 0.75, 0.5, 0.75, 0.5, 0.75, 0.5831, 0.625, 0.25, 0.625, 0.1669, 0.625, 0.1669, 0.625, 0.25, 0.625, 0.5831, 0.625, 0.5, 0.625, 0.5, 0.625, 0.5831, 0.625, 1.0, 0.625, 0.75, 0.625, 0.75, 0.625, 1.0, 0.625, 0.5, 0.625, 0.25, 0.625, 0.25, 0.625, 0.375, 0.625, 0.5, 0.625, 0.1669, 0.625, 0.0, 0.625, 0.0, 0.625, 0.1669, 0.625, 0.5831, 0.75, 0.5831, 0.875, 0.5831, 0.875, 0.5831, 0.625, 0.5831, 0.625, 0.1669, 0.625, 0.0, 0.625, 0.0, 0.625, 0.1669, 0.625, 0.75, 0.625, 0.5831, 0.625, 0.5831, 0.625, 0.75, 0.625, 0.5831, 0.875, 0.5831, 0.875, 0.5831, 0.7703, 0.5831, 0.625, 0.5831, 0.625, 0.75, 0.625, 0.5831, 0.625, 0.5831, 0.625, 0.75, 0.625, 0.5831, 0.875, 0.5831, 0.875, 0.5831, 0.625, 0.5831, 0.625, 1.0, 0.625, 0.75, 0.625, 0.75, 0.625, 1.0, 0.7703, 0.6666, 0.875, 0.6666, 0.875, 0.6666, 0.7703, 0.6666, 0.625, 1.0, 0.625, 0.75, 0.625, 0.75, 0.625, 0.8953, 0.625, 1.0, 0.625, 0.1669, 0.625, 0.0, 0.625, 0.0, 0.625, 0.08345, 0.625, 0.1669, 0.625, 0.75, 0.625, 0.5831, 0.625, 0.5831, 0.625, 0.75, 0.625, 0.5831, 0.625, 0.5, 0.625, 0.5, 0.625, 0.5831, 0.6875, 0.5831, 0.6875, 0.5, 0.6875, 0.5, 0.6875, 0.5416, 0.6875, 0.5831, 0.75, 0.5, 0.75, 0.5831, 0.75, 0.5831, 0.75, 0.5, 0.625, 0.5, 0.625, 0.375, 0.625, 0.375, 0.625, 0.4375, 0.625, 0.5, 0.75, 0.5831, 0.625, 0.5831, 0.625, 0.5831, 0.6875, 0.5831, 0.75, 0.5831, 0.625, 0.5831, 0.625, 0.5, 0.625, 0.5, 0.625, 0.5831, 0.625, 0.5831, 0.625, 0.5, 0.625, 0.5, 0.625, 0.5831, 0.6875, 0.5, 0.6875, 0.5831, 0.6875, 0.5831, 0.6875, 0.5, 0.6875, 0.5831, 0.625, 0.5831, 0.625, 0.5831, 0.6875, 0.5831, 0.625, 0.5, 0.625, 0.4375, 0.625, 0.4375, 0.625, 0.5, 0.75, 0.5831, 0.6875, 0.5831, 0.6875, 0.5831, 0.75, 0.5831, 0.625, 0.4375, 0.625, 0.375, 0.625, 0.375, 0.625, 0.4375, 0.75, 0.5831, 0.6875, 0.5831, 0.6875, 0.5831, 0.75, 0.5831, 0.75, 0.5, 0.75, 0.5831, 0.75, 0.5831, 0.75, 0.5416, 0.75, 0.5, 0.625, 0.5, 0.6875, 0.5, 0.6875, 0.5831, 0.625, 0.5831, 0.6875, 0.5831, 0.625, 0.5831, 0.625, 0.5831, 0.6875, 0.5831, 0.625, 0.5, 0.625, 0.4375, 0.625, 0.4375, 0.625, 0.5, 0.6875, 0.5, 0.6875, 0.5831, 0.6875, 0.5831, 0.6875, 0.5, 0.75, 0.5416, 0.6875, 0.5416, 0.6875, 0.5416, 0.75, 0.5416, 0.6875, 0.5, 0.75, 0.5, 0.75, 0.5416, 0.6875, 0.5416, 0.75, 0.5, 0.75, 0.5416, 0.75, 0.5416, 0.75, 0.5, 0.625, 0.4375, 0.625, 0.375, 0.625, 0.375, 0.625, 0.4375, 0.6875, 0.5416, 0.6875, 0.5, 0.6875, 0.5, 0.6875, 0.5416, 0.6875, 0.5831, 0.6875, 0.5416, 0.6875, 0.5416, 0.6875, 0.5831, 0.75, 0.5416, 0.75, 0.5831, 0.75, 0.5831, 0.75, 0.5416, 0.6875, 0.5416, 0.75, 0.5416, 0.75, 0.5416, 0.6875, 0.5416, 0.6875, 0.5831, 0.6875, 0.5416, 0.6875, 0.5416, 0.6875, 0.5831, 0.6875, 0.5416, 0.75, 0.5416, 0.75, 0.5831, 0.6875, 0.5831, 0.75, 0.5416, 0.75, 0.5831, 0.75, 0.5831, 0.75, 0.5416, 0.6875, 0.5416, 0.75, 0.5416, 0.75, 0.5416, 0.6875, 0.5416, 0.75, 0.5831, 0.6875, 0.5831, 0.6875, 0.5831, 0.75, 0.5831, 0.75, 0.5831, 0.75, 0.5, 0.75, 0.5, 0.75, 0.5831, 0.625, 0.375, 0.625, 0.25, 0.625, 0.25, 0.625, 0.375, 0.875, 0.5831, 0.75, 0.5831, 0.75, 0.5831, 0.875, 0.5831, 0.625, 0.25, 0.625, 0.1669, 0.625, 0.1669, 0.625, 0.25, 0.875, 0.5831, 0.826, 0.5831, 0.826, 0.5831, 0.875, 0.5831, 0.625, 0.375, 0.625, 0.25, 0.625, 0.25, 0.625, 0.299, 0.625, 0.375, 0.875, 0.5831, 0.75, 0.5831, 0.75, 0.5831, 0.826, 0.5831, 0.875, 0.5831, 0.625, 0.25, 0.625, 0.1669, 0.625, 0.1669, 0.625, 0.2084, 0.625, 0.25, 0.826, 0.5831, 0.75, 0.5831, 0.75, 0.5831, 0.826, 0.5831, 0.75, 0.5831, 0.75, 0.5, 0.75, 0.5, 0.75, 0.5831, 0.75, 0.5831, 0.75, 0.5, 0.75, 0.5, 0.75, 0.5831, 0.625, 0.375, 0.625, 0.299, 0.625, 0.299, 0.625, 0.375, 0.826, 0.5, 0.826, 0.5416, 0.826, 0.5831, 0.826, 0.5831, 0.826, 0.5, 0.625, 0.375, 0.625, 0.299, 0.625, 0.299, 0.625, 0.3491, 0.625, 0.375, 0.625, 0.375, 0.625, 0.299, 0.625, 0.299, 0.625, 0.375, 0.826, 0.5, 0.826, 0.5831, 0.826, 0.5831, 0.826, 0.5, 0.826, 0.5831, 0.75, 0.5831, 0.75, 0.5831, 0.826, 0.5831, 0.826, 0.5, 0.826, 0.5831, 0.826, 0.5831, 0.826, 0.5, 0.826, 0.5, 0.826, 0.5831, 0.826, 0.5831, 0.826, 0.5, 0.826, 0.5831, 0.75, 0.5831, 0.75, 0.5831, 0.7759, 0.5831, 0.826, 0.5831, 0.75, 0.5831, 0.75, 0.5, 0.75, 0.5, 0.75, 0.5416, 0.75, 0.5831, 0.7759, 0.5831, 0.75, 0.5831, 0.75, 0.5831, 0.7759, 0.5831, 0.7759, 0.5831, 0.7759, 0.5, 0.7759, 0.5, 0.7759, 0.5831, 0.7759, 0.5831, 0.7759, 0.5416, 0.7759, 0.5, 0.7759, 0.5, 0.7759, 0.5831, 0.625, 0.3491, 0.625, 0.299, 0.625, 0.299, 0.625, 0.3491, 0.826, 0.5831, 0.7759, 0.5831, 0.7759, 0.5831, 0.826, 0.5831, 0.7759, 0.5416, 0.75, 0.5416, 0.75, 0.5416, 0.7759, 0.5416, 0.75, 0.5, 0.7759, 0.5, 0.7759, 0.5416, 0.75, 0.5416, 0.75, 0.5416, 0.75, 0.5, 0.75, 0.5, 0.75, 0.5416, 0.625, 0.375, 0.625, 0.3491, 0.625, 0.3491, 0.625, 0.375, 0.7759, 0.5, 0.7759, 0.5416, 0.7759, 0.5416, 0.7759, 0.5, 0.75, 0.5416, 0.7759, 0.5416, 0.7759, 0.5831, 0.75, 0.5831, 0.7759, 0.5416, 0.7759, 0.5831, 0.7759, 0.5831, 0.7759, 0.5416, 0.75, 0.5416, 0.7759, 0.5416, 0.7759, 0.5416, 0.75, 0.5416, 0.75, 0.5831, 0.75, 0.5416, 0.75, 0.5416, 0.75, 0.5831, 0.7759, 0.5, 0.826, 0.5, 0.826, 0.5831, 0.7759, 0.5831, 0.625, 0.3491, 0.625, 0.299, 0.625, 0.299, 0.625, 0.3491, 0.826, 0.5831, 0.7759, 0.5831, 0.7759, 0.5831, 0.826, 0.5831, 0.826, 0.5, 0.826, 0.5831, 0.826, 0.5831, 0.826, 0.5, 0.625, 0.25, 0.625, 0.2084, 0.625, 0.2084, 0.625, 0.25, 0.826, 0.5416, 0.875, 0.5416, 0.875, 0.5416, 0.826, 0.5416, 0.826, 0.5416, 0.875, 0.5416, 0.875, 0.5416, 0.826, 0.5416, 0.625, 0.2084, 0.625, 0.1669, 0.625, 0.1669, 0.625, 0.2084, 0.826, 0.5831, 0.826, 0.5416, 0.826, 0.5416, 0.826, 0.5831, 0.826, 0.5416, 0.875, 0.5416, 0.875, 0.5831, 0.826, 0.5831, 0.826, 0.5831, 0.826, 0.5416, 0.826, 0.5416, 0.826, 0.5831, 0.625, 0.2084, 0.625, 0.1669, 0.625, 0.1669, 0.625, 0.2084, 0.875, 0.5831, 0.826, 0.5831, 0.826, 0.5831, 0.875, 0.5831, 0.826, 0.5416, 0.826, 0.5, 0.826, 0.5, 0.826, 0.5416, 0.875, 0.5416, 0.826, 0.5416, 0.826, 0.5416, 0.875, 0.5416, 0.625, 0.299, 0.625, 0.25, 0.625, 0.25, 0.625, 0.299, 0.826, 0.5416, 0.826, 0.5, 0.826, 0.5, 0.826, 0.5416, 0.826, 0.5, 0.875, 0.5, 0.875, 0.5416, 0.826, 0.5416, 0.625, 0.25, 0.625, 0.2084, 0.625, 0.2084, 0.625, 0.25, 0.875, 0.5416, 0.826, 0.5416, 0.826, 0.5416, 0.875, 0.5416, 0.625, 0.299, 0.625, 0.25, 0.625, 0.25, 0.625, 0.299, 0.625, 0.75, 0.625, 0.5831, 0.625, 0.5831, 0.625, 0.75, 0.875, 0.6666, 0.7703, 0.6666, 0.7703, 0.6666, 0.875, 0.6666, 0.7703, 0.6666, 0.7703, 0.75, 0.7703, 0.75, 0.7703, 0.6666, 0.625, 0.5831, 0.7703, 0.5831, 0.7703, 0.5831, 0.625, 0.5831, 0.7703, 0.5831, 0.7703, 0.6666, 0.7703, 0.6666, 0.7703, 0.5831, 0.7703, 0.6666, 0.7703, 0.75, 0.7703, 0.75, 0.7703, 0.6666, 0.625, 0.8953, 0.625, 0.75, 0.625, 0.75, 0.625, 0.8953, 0.7703, 0.6666, 0.7703, 0.5831, 0.7703, 0.5831, 0.7703, 0.6666, 0.7703, 0.5831, 0.875, 0.5831, 0.875, 0.5831, 0.7703, 0.5831, 0.7703, 0.6666, 0.7703, 0.5831, 0.7703, 0.5831, 0.7703, 0.6666, 0.625, 0.1669, 0.625, 0.08345, 0.625, 0.08345, 0.625, 0.1669, 0.7703, 0.6666, 0.875, 0.6666, 0.875, 0.6666, 0.7703, 0.6666, 0.625, 0.08345, 0.625, 0.0, 0.625, 0.0, 0.625, 0.08345, 0.625, 1.0, 0.625, 0.8953, 0.625, 0.8953, 0.625, 1.0, 0.7703, 0.75, 0.7703, 0.6666, 0.7703, 0.6666, 0.7703, 0.75, 0.625, 0.08345, 0.625, 0.0, 0.625, 0.0, 0.625, 0.08345, 0.7703, 0.75, 0.7703, 0.6666, 0.7703, 0.6666, 0.7703, 0.75, 0.625, 0.08345, 0.625, 0.0, 0.625, 0.0, 0.625, 0.08345, 0.625, 1.0, 0.625, 0.8953, 0.625, 0.8953, 0.625, 1.0, 0.7703, 0.6666, 0.7703, 0.5831, 0.7703, 0.5831, 0.7703, 0.6666, 0.625, 0.1669, 0.625, 0.08345, 0.625, 0.08345, 0.625, 0.1669, 0.875, 0.6666, 0.7703, 0.6666, 0.7703, 0.6666, 0.875, 0.6666, 0.7703, 0.5831, 0.875, 0.5831, 0.875, 0.5831, 0.7703, 0.5831, 0.7703, 0.6666, 0.875, 0.6666, 0.875, 0.75, 0.7703, 0.75, 0.625, 1.0, 0.625, 0.8953, 0.625, 0.8953, 0.625, 1.0, 0.7703, 0.6666, 0.875, 0.6666, 0.875, 0.6666, 0.7703, 0.6666, 0.7703, 0.75, 0.7703, 0.6666, 0.7703, 0.6666, 0.7703, 0.75, 0.7703, 0.5831, 0.875, 0.5831, 0.875, 0.6666, 0.7703, 0.6666, 0.625, 0.1669, 0.625, 0.08345, 0.625, 0.08345, 0.625, 0.1669, 0.875, 0.6666, 0.7703, 0.6666, 0.7703, 0.6666, 0.875, 0.6666, 0.7703, 0.5831, 0.875, 0.5831, 0.875, 0.5831, 0.7703, 0.5831, 0.7703, 0.6666, 0.625, 0.6666, 0.625, 0.6666, 0.7703, 0.6666, 0.625, 0.5831, 0.7703, 0.5831, 0.7703, 0.5831, 0.625, 0.5831, 0.7703, 0.5831, 0.7703, 0.6666, 0.7703, 0.6666, 0.7703, 0.5831, 0.625, 0.8953, 0.625, 0.75, 0.625, 0.75, 0.625, 0.8953, 0.625, 0.75, 0.625, 0.5831, 0.625, 0.5831, 0.625, 0.6666, 0.625, 0.75, 0.625, 0.75, 0.625, 0.6666, 0.625, 0.6666, 0.625, 0.75, 0.625, 0.6666, 0.625, 0.5831, 0.625, 0.5831, 0.625, 0.6666, 0.625, 0.5831, 0.7703, 0.5831, 0.7703, 0.5831, 0.625, 0.5831, 0.625, 0.6666, 0.625, 0.5831, 0.625, 0.5831, 0.625, 0.6666, 0.7703, 0.5831, 0.7703, 0.6666, 0.7703, 0.6666, 0.7703, 0.5831, 0.7703, 0.6666, 0.7703, 0.75, 0.7703, 0.75, 0.7703, 0.6666, 0.625, 0.6666, 0.7703, 0.6666, 0.7703, 0.6666, 0.625, 0.6666, 0.7703, 0.6666, 0.7703, 0.75, 0.7703, 0.75, 0.7703, 0.6666, 0.625, 0.8953, 0.625, 0.75, 0.625, 0.75, 0.625, 0.8953, 0.625, 0.75, 0.625, 0.6666, 0.7703, 0.6666, 0.625, 0.8953, 0.625, 0.75, 0.625, 0.6666, 0.625, 0.6666, 0.625, 0.75, 0.625, 0.6666, 0.7703, 0.6666, 0.7703, 0.6666, 0.625, 0.6666, 0.625, 0.8953, 0.625, 0.75, 0.625, 0.75, 0.625, 0.8953, 0.625, 0.5831, 0.7703, 0.5831, 0.7703, 0.6666, 0.625, 0.6666, 0.625, 0.5831, 0.7703, 0.5831, 0.7703, 0.5831, 0.625, 0.5831, 0.7703, 0.6666, 0.625, 0.6666, 0.625, 0.6666, 0.7703, 0.6666, 0.7703, 0.5831, 0.7703, 0.6666, 0.7703, 0.6666, 0.7703, 0.5831])
me_cube_003.update()

# ---- objects
ob_cube = bpy.data.objects.new('Cube', me_cube_002)
ob_cube_001 = bpy.data.objects.new('Cube.001', me_cube_003)

# ---- transforms, parenting, visibility, modifiers, constraints
ob_cube.location = (0.0, 0.0, 0.0)
ob_cube_001.location = (-14.37, -12.92, 0.0)

# ---- collection membership
col_collection.objects.link(ob_cube)
col_collection.objects.link(ob_cube_001)

# ---- scene / render settings (as saved in the file)
scene.frame_start = 1; scene.frame_end = 250; scene.frame_set(1)
scene.render.engine = 'BLENDER_EEVEE_NEXT'
scene.cycles.sampling_pattern = 'TABULATED_SOBOL'
scene.view_settings.view_transform = 'Filmic'
bpy.context.view_layer.update()

# ---- added for rendering (the .blend has no active camera and no usable light): camera, sun
cam_auto = bpy.data.cameras.new('AutoCamera')
cam_auto.lens = 50.0
cam_auto.sensor_width = 36.0
cam_auto.clip_end = 1000.0
ob_auto_camera = bpy.data.objects.new('AutoCamera', cam_auto)
scene.collection.objects.link(ob_auto_camera)
ob_auto_camera.location = (39.479, -63.2386, 56.8607)
ob_auto_camera.rotation_euler = (1.09748, -7.21219e-08, 0.694738)
scene.camera = ob_auto_camera
light_auto_sun = bpy.data.lights.new('AutoSun', 'SUN')
light_auto_sun.energy = 3.0
light_auto_sun.angle = 0.0523599
ob_auto_sun = bpy.data.objects.new('AutoSun', light_auto_sun)
scene.collection.objects.link(ob_auto_sun)
ob_auto_sun.rotation_euler = (0.872665, 0.174533, 0.523599)
bpy.context.view_layer.update()
